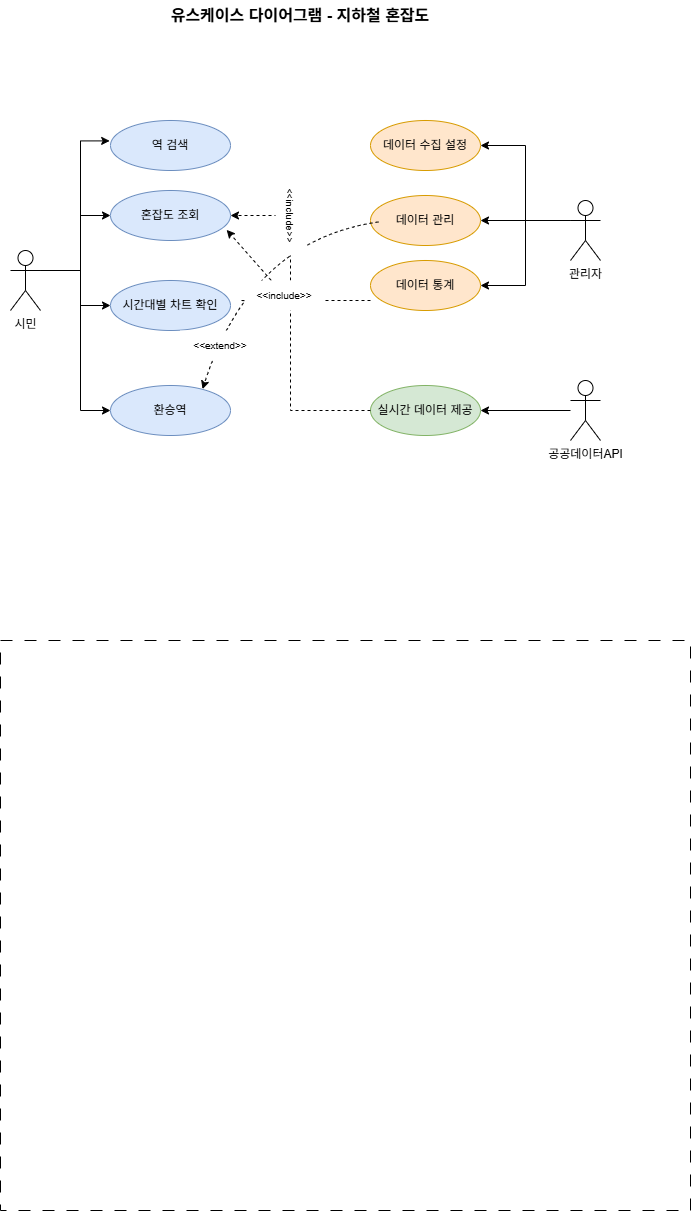

The diagram above was exported from draw.io. Its source (the exported page's mxGraphModel, read from the mxfile embedded in the PNG):
<mxGraphModel dx="1178" dy="654" grid="1" gridSize="10" guides="1" tooltips="1" connect="1" arrows="1" fold="1" page="1" pageScale="1" pageWidth="827" pageHeight="1169" math="0" shadow="0">
  <root>
    <mxCell id="0" />
    <mxCell id="1" parent="0" />
    <mxCell id="-ELERF4OA3--SuFJlz3u-37" parent="1" style="html=1;whiteSpace=wrap;strokeColor=default;dashed=1;dashPattern=12 12;" value="" vertex="1">
      <mxGeometry height="570" width="690" x="90" y="720" as="geometry" />
    </mxCell>
    <mxCell id="-ELERF4OA3--SuFJlz3u-32" edge="1" parent="1" source="-ELERF4OA3--SuFJlz3u-2" style="edgeStyle=orthogonalEdgeStyle;rounded=0;orthogonalLoop=1;jettySize=auto;html=1;entryX=0;entryY=0.5;entryDx=0;entryDy=0;" target="-ELERF4OA3--SuFJlz3u-13">
      <mxGeometry relative="1" as="geometry">
        <Array as="points">
          <mxPoint x="170" y="350" />
          <mxPoint x="170" y="490" />
        </Array>
      </mxGeometry>
    </mxCell>
    <mxCell id="-ELERF4OA3--SuFJlz3u-33" edge="1" parent="1" source="-ELERF4OA3--SuFJlz3u-2" style="edgeStyle=orthogonalEdgeStyle;rounded=0;orthogonalLoop=1;jettySize=auto;html=1;" target="-ELERF4OA3--SuFJlz3u-12">
      <mxGeometry relative="1" as="geometry">
        <Array as="points">
          <mxPoint x="170" y="350" />
          <mxPoint x="170" y="385" />
        </Array>
      </mxGeometry>
    </mxCell>
    <mxCell id="-ELERF4OA3--SuFJlz3u-34" edge="1" parent="1" source="-ELERF4OA3--SuFJlz3u-2" style="edgeStyle=orthogonalEdgeStyle;rounded=0;orthogonalLoop=1;jettySize=auto;html=1;entryX=0;entryY=0.5;entryDx=0;entryDy=0;" target="-ELERF4OA3--SuFJlz3u-11">
      <mxGeometry relative="1" as="geometry">
        <Array as="points">
          <mxPoint x="170" y="350" />
          <mxPoint x="170" y="295" />
        </Array>
      </mxGeometry>
    </mxCell>
    <mxCell id="-ELERF4OA3--SuFJlz3u-2" parent="1" style="shape=umlActor;verticalLabelPosition=bottom;verticalAlign=top;html=1;" value="시민" vertex="1">
      <mxGeometry height="60" width="30" x="100" y="330" as="geometry" />
    </mxCell>
    <mxCell id="-ELERF4OA3--SuFJlz3u-27" edge="1" parent="1" source="-ELERF4OA3--SuFJlz3u-5" style="edgeStyle=orthogonalEdgeStyle;rounded=0;orthogonalLoop=1;jettySize=auto;html=1;entryX=1;entryY=0.5;entryDx=0;entryDy=0;" target="-ELERF4OA3--SuFJlz3u-22">
      <mxGeometry relative="1" as="geometry">
        <Array as="points">
          <mxPoint x="570" y="300" />
        </Array>
      </mxGeometry>
    </mxCell>
    <mxCell id="-ELERF4OA3--SuFJlz3u-28" edge="1" parent="1" source="-ELERF4OA3--SuFJlz3u-5" style="edgeStyle=orthogonalEdgeStyle;rounded=0;orthogonalLoop=1;jettySize=auto;html=1;entryX=1;entryY=0.5;entryDx=0;entryDy=0;" target="-ELERF4OA3--SuFJlz3u-24">
      <mxGeometry relative="1" as="geometry">
        <Array as="points">
          <mxPoint x="615" y="300" />
          <mxPoint x="615" y="365" />
        </Array>
      </mxGeometry>
    </mxCell>
    <mxCell id="-ELERF4OA3--SuFJlz3u-29" edge="1" parent="1" source="-ELERF4OA3--SuFJlz3u-5" style="edgeStyle=orthogonalEdgeStyle;rounded=0;orthogonalLoop=1;jettySize=auto;html=1;entryX=1;entryY=0.5;entryDx=0;entryDy=0;" target="-ELERF4OA3--SuFJlz3u-21">
      <mxGeometry relative="1" as="geometry">
        <Array as="points">
          <mxPoint x="615" y="300" />
          <mxPoint x="615" y="225" />
        </Array>
      </mxGeometry>
    </mxCell>
    <mxCell id="-ELERF4OA3--SuFJlz3u-5" parent="1" style="shape=umlActor;verticalLabelPosition=bottom;verticalAlign=top;html=1;" value="관리자" vertex="1">
      <mxGeometry height="60" width="30" x="660" y="280" as="geometry" />
    </mxCell>
    <mxCell id="-ELERF4OA3--SuFJlz3u-36" edge="1" parent="1" source="-ELERF4OA3--SuFJlz3u-7" style="edgeStyle=orthogonalEdgeStyle;rounded=0;orthogonalLoop=1;jettySize=auto;html=1;entryX=1;entryY=0.5;entryDx=0;entryDy=0;" target="-ELERF4OA3--SuFJlz3u-23">
      <mxGeometry relative="1" as="geometry" />
    </mxCell>
    <mxCell id="-ELERF4OA3--SuFJlz3u-7" parent="1" style="shape=umlActor;verticalLabelPosition=bottom;verticalAlign=top;html=1;" value="공공데이터API" vertex="1">
      <mxGeometry height="60" width="30" x="660" y="460" as="geometry" />
    </mxCell>
    <mxCell id="-ELERF4OA3--SuFJlz3u-10" parent="1" style="ellipse;whiteSpace=wrap;html=1;fillColor=#dae8fc;strokeColor=#6c8ebf;" value="역 검색" vertex="1">
      <mxGeometry height="50" width="120" x="200" y="200" as="geometry" />
    </mxCell>
    <mxCell id="-ELERF4OA3--SuFJlz3u-11" parent="1" style="ellipse;whiteSpace=wrap;html=1;fillColor=#dae8fc;strokeColor=#6c8ebf;" value="혼잡도 조회" vertex="1">
      <mxGeometry height="50" width="120" x="200" y="270" as="geometry" />
    </mxCell>
    <mxCell id="-ELERF4OA3--SuFJlz3u-12" parent="1" style="ellipse;whiteSpace=wrap;html=1;fillColor=#dae8fc;strokeColor=#6c8ebf;" value="시간대별 차트 확인" vertex="1">
      <mxGeometry height="50" width="120" x="200" y="360" as="geometry" />
    </mxCell>
    <mxCell id="-ELERF4OA3--SuFJlz3u-13" parent="1" style="ellipse;whiteSpace=wrap;html=1;fillColor=#dae8fc;strokeColor=#6c8ebf;" value="환승역" vertex="1">
      <mxGeometry height="50" width="120" x="200" y="465" as="geometry" />
    </mxCell>
    <mxCell id="-ELERF4OA3--SuFJlz3u-21" parent="1" style="ellipse;whiteSpace=wrap;html=1;fillColor=#ffe6cc;strokeColor=#d79b00;" value="데이터 수집 설정" vertex="1">
      <mxGeometry height="50" width="110" x="460" y="200" as="geometry" />
    </mxCell>
    <mxCell id="-ELERF4OA3--SuFJlz3u-22" parent="1" style="ellipse;whiteSpace=wrap;html=1;fillColor=#ffe6cc;strokeColor=#d79b00;" value="데이터 관리" vertex="1">
      <mxGeometry height="50" width="110" x="460" y="275" as="geometry" />
    </mxCell>
    <mxCell id="-ELERF4OA3--SuFJlz3u-23" parent="1" style="ellipse;whiteSpace=wrap;html=1;fillColor=#d5e8d4;strokeColor=#82b366;" value="실시간 데이터 제공" vertex="1">
      <mxGeometry height="50" width="110" x="460" y="465" as="geometry" />
    </mxCell>
    <mxCell id="-ELERF4OA3--SuFJlz3u-24" parent="1" style="ellipse;whiteSpace=wrap;html=1;fillColor=#ffe6cc;strokeColor=#d79b00;" value="데이터 통계" vertex="1">
      <mxGeometry height="50" width="110" x="460" y="340" as="geometry" />
    </mxCell>
    <mxCell id="-ELERF4OA3--SuFJlz3u-35" edge="1" parent="1" source="-ELERF4OA3--SuFJlz3u-2" style="edgeStyle=orthogonalEdgeStyle;rounded=0;orthogonalLoop=1;jettySize=auto;html=1;entryX=-0.007;entryY=0.408;entryDx=0;entryDy=0;entryPerimeter=0;" target="-ELERF4OA3--SuFJlz3u-10">
      <mxGeometry relative="1" as="geometry">
        <Array as="points">
          <mxPoint x="170" y="350" />
          <mxPoint x="170" y="220" />
        </Array>
      </mxGeometry>
    </mxCell>
    <mxCell id="-ELERF4OA3--SuFJlz3u-38" parent="1" style="text;html=1;whiteSpace=wrap;strokeColor=none;fillColor=none;align=center;verticalAlign=middle;rounded=0;fontStyle=1;fontSize=16;" value="유스케이스 다이어그램 - 지하철 혼잡도" vertex="1">
      <mxGeometry height="30" width="280" x="250" y="80" as="geometry" />
    </mxCell>
    <mxCell id="vlTOwmt2k__dn2aeZceT-6" edge="1" parent="1" source="vlTOwmt2k__dn2aeZceT-3" style="edgeStyle=none;orthogonalLoop=1;jettySize=auto;html=1;rounded=0;dashed=1;entryX=0.968;entryY=0.787;entryDx=0;entryDy=0;entryPerimeter=0;" target="-ELERF4OA3--SuFJlz3u-11" value="">
      <mxGeometry relative="1" width="100" as="geometry">
        <Array as="points" />
        <mxPoint x="460" y="380" as="sourcePoint" />
        <mxPoint x="330" y="320" as="targetPoint" />
      </mxGeometry>
    </mxCell>
    <mxCell id="vlTOwmt2k__dn2aeZceT-8" edge="1" parent="1" style="edgeStyle=none;orthogonalLoop=1;jettySize=auto;html=1;rounded=0;curved=1;dashed=1;" value="">
      <mxGeometry relative="1" width="100" as="geometry">
        <Array as="points">
          <mxPoint x="340" y="320" />
        </Array>
        <mxPoint x="467.95" y="301.45" as="sourcePoint" />
        <mxPoint x="292.04968970509657" y="468.55529478015836" as="targetPoint" />
      </mxGeometry>
    </mxCell>
    <mxCell id="vlTOwmt2k__dn2aeZceT-9" edge="1" parent="1" source="-ELERF4OA3--SuFJlz3u-23" style="edgeStyle=none;orthogonalLoop=1;jettySize=auto;html=1;rounded=0;entryX=1;entryY=0.5;entryDx=0;entryDy=0;dashed=1;" target="-ELERF4OA3--SuFJlz3u-11" value="">
      <mxGeometry relative="1" width="100" as="geometry">
        <Array as="points">
          <mxPoint x="380" y="490" />
          <mxPoint x="380" y="370" />
          <mxPoint x="380" y="295" />
        </Array>
        <mxPoint x="460" y="490" as="sourcePoint" />
        <mxPoint x="320" y="295" as="targetPoint" />
      </mxGeometry>
    </mxCell>
    <mxCell id="vlTOwmt2k__dn2aeZceT-4" parent="1" style="text;html=1;whiteSpace=wrap;strokeColor=none;fillColor=#FFFFFF;align=center;verticalAlign=middle;rounded=0;fontSize=10;rotation=90;" value="&amp;lt;&amp;lt;include&amp;gt;&amp;gt;" vertex="1">
      <mxGeometry height="30" width="80" x="340" y="280" as="geometry" />
    </mxCell>
    <mxCell id="vlTOwmt2k__dn2aeZceT-11" edge="1" parent="1" style="edgeStyle=none;orthogonalLoop=1;jettySize=auto;html=1;rounded=0;dashed=1;entryX=0.968;entryY=0.787;entryDx=0;entryDy=0;entryPerimeter=0;" target="vlTOwmt2k__dn2aeZceT-3" value="">
      <mxGeometry relative="1" width="100" as="geometry">
        <Array as="points">
          <mxPoint x="330" y="380" />
        </Array>
        <mxPoint x="460" y="380" as="sourcePoint" />
        <mxPoint x="316" y="309" as="targetPoint" />
      </mxGeometry>
    </mxCell>
    <mxCell id="vlTOwmt2k__dn2aeZceT-3" parent="1" style="text;html=1;whiteSpace=wrap;strokeColor=none;fillColor=#FFFFFF;align=center;verticalAlign=middle;rounded=0;fontSize=10;" value="&amp;lt;&amp;lt;include&amp;gt;&amp;gt;" vertex="1">
      <mxGeometry height="30" width="80" x="334" y="360" as="geometry" />
    </mxCell>
    <mxCell id="vlTOwmt2k__dn2aeZceT-12" parent="1" style="text;html=1;whiteSpace=wrap;strokeColor=none;fillColor=#FFFFFF;align=center;verticalAlign=middle;rounded=0;fontSize=10;" value="&amp;lt;&amp;lt;extend&amp;gt;&amp;gt;" vertex="1">
      <mxGeometry height="30" width="80" x="270" y="410" as="geometry" />
    </mxCell>
  </root>
</mxGraphModel>